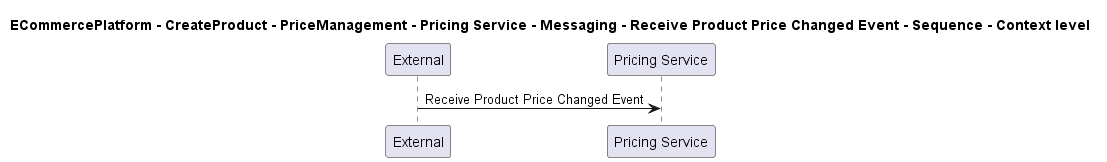

The diagram above was rendered by PlantUML. Its source (embedded in the PNG):
@startuml

title ECommercePlatform - CreateProduct - PriceManagement - Pricing Service - Messaging - Receive Product Price Changed Event - Sequence - Context level

participant "External" as C4InterFlow.SoftwareSystems.ExternalSystem
participant "Pricing Service" as ECommercePlatform.CreateProduct.PriceManagement.SoftwareSystems.PricingService

C4InterFlow.SoftwareSystems.ExternalSystem -> ECommercePlatform.CreateProduct.PriceManagement.SoftwareSystems.PricingService : Receive Product Price Changed Event


@enduml